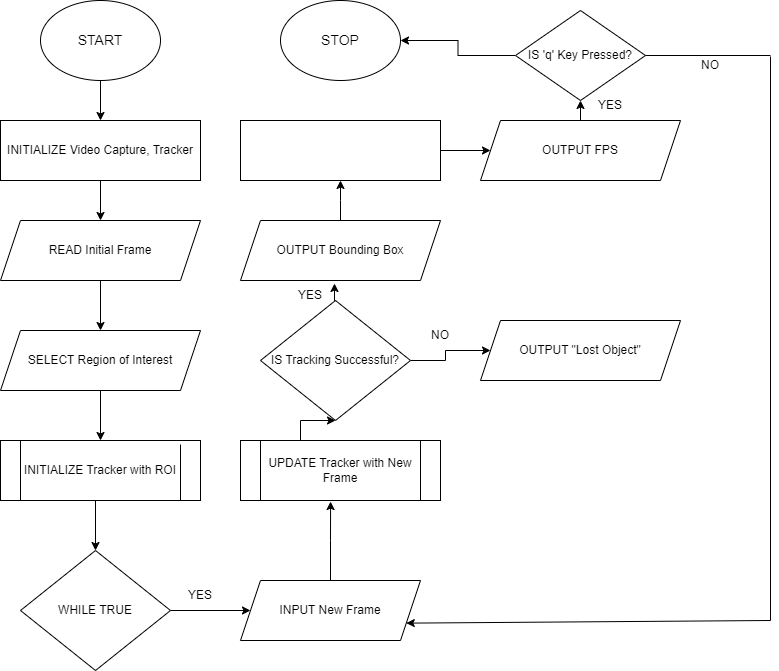

The diagram above was exported from draw.io. Its source (the exported page's mxGraphModel, read from the mxfile embedded in the PNG):
<mxGraphModel dx="880" dy="460" grid="1" gridSize="10" guides="1" tooltips="1" connect="1" arrows="1" fold="1" page="1" pageScale="1" pageWidth="850" pageHeight="1100" math="0" shadow="0">
  <root>
    <mxCell id="0" />
    <mxCell id="1" parent="0" />
    <mxCell id="8wLkNG2FuA9VCINP4zwh-30" style="edgeStyle=orthogonalEdgeStyle;rounded=0;orthogonalLoop=1;jettySize=auto;html=1;exitX=0.5;exitY=1;exitDx=0;exitDy=0;entryX=0.5;entryY=0;entryDx=0;entryDy=0;" edge="1" parent="1" source="8wLkNG2FuA9VCINP4zwh-1" target="8wLkNG2FuA9VCINP4zwh-3">
      <mxGeometry relative="1" as="geometry" />
    </mxCell>
    <mxCell id="8wLkNG2FuA9VCINP4zwh-1" value="&lt;font style=&quot;font-size: 14px;&quot;&gt;START&lt;/font&gt;" style="ellipse;whiteSpace=wrap;html=1;" vertex="1" parent="1">
      <mxGeometry x="80" width="120" height="80" as="geometry" />
    </mxCell>
    <mxCell id="8wLkNG2FuA9VCINP4zwh-31" style="edgeStyle=orthogonalEdgeStyle;rounded=0;orthogonalLoop=1;jettySize=auto;html=1;exitX=0.5;exitY=1;exitDx=0;exitDy=0;entryX=0.5;entryY=0;entryDx=0;entryDy=0;" edge="1" parent="1" source="8wLkNG2FuA9VCINP4zwh-3" target="8wLkNG2FuA9VCINP4zwh-4">
      <mxGeometry relative="1" as="geometry" />
    </mxCell>
    <mxCell id="8wLkNG2FuA9VCINP4zwh-3" value="INITIALIZE Video Capture, Tracker" style="rounded=0;whiteSpace=wrap;html=1;" vertex="1" parent="1">
      <mxGeometry x="40" y="120" width="200" height="60" as="geometry" />
    </mxCell>
    <mxCell id="8wLkNG2FuA9VCINP4zwh-32" style="edgeStyle=orthogonalEdgeStyle;rounded=0;orthogonalLoop=1;jettySize=auto;html=1;exitX=0.5;exitY=1;exitDx=0;exitDy=0;entryX=0.5;entryY=0;entryDx=0;entryDy=0;" edge="1" parent="1" source="8wLkNG2FuA9VCINP4zwh-4" target="8wLkNG2FuA9VCINP4zwh-5">
      <mxGeometry relative="1" as="geometry" />
    </mxCell>
    <mxCell id="8wLkNG2FuA9VCINP4zwh-4" value="&lt;font style=&quot;font-size: 12px;&quot;&gt;READ Initial Frame&lt;/font&gt;" style="shape=parallelogram;perimeter=parallelogramPerimeter;whiteSpace=wrap;html=1;fixedSize=1;" vertex="1" parent="1">
      <mxGeometry x="40" y="220" width="200" height="60" as="geometry" />
    </mxCell>
    <mxCell id="8wLkNG2FuA9VCINP4zwh-33" style="edgeStyle=orthogonalEdgeStyle;rounded=0;orthogonalLoop=1;jettySize=auto;html=1;exitX=0.5;exitY=1;exitDx=0;exitDy=0;entryX=0.5;entryY=0;entryDx=0;entryDy=0;" edge="1" parent="1" source="8wLkNG2FuA9VCINP4zwh-5" target="8wLkNG2FuA9VCINP4zwh-6">
      <mxGeometry relative="1" as="geometry" />
    </mxCell>
    <mxCell id="8wLkNG2FuA9VCINP4zwh-5" value="SELECT Region of Interest" style="shape=parallelogram;perimeter=parallelogramPerimeter;whiteSpace=wrap;html=1;fixedSize=1;" vertex="1" parent="1">
      <mxGeometry x="40" y="330" width="200" height="60" as="geometry" />
    </mxCell>
    <mxCell id="8wLkNG2FuA9VCINP4zwh-34" style="edgeStyle=orthogonalEdgeStyle;rounded=0;orthogonalLoop=1;jettySize=auto;html=1;exitX=0.46;exitY=1;exitDx=0;exitDy=0;entryX=0.5;entryY=0;entryDx=0;entryDy=0;exitPerimeter=0;" edge="1" parent="1" source="8wLkNG2FuA9VCINP4zwh-6" target="8wLkNG2FuA9VCINP4zwh-7">
      <mxGeometry relative="1" as="geometry">
        <Array as="points">
          <mxPoint x="135" y="500" />
        </Array>
      </mxGeometry>
    </mxCell>
    <mxCell id="8wLkNG2FuA9VCINP4zwh-6" value="&lt;font style=&quot;font-size: 12px;&quot;&gt;INITIALIZE Tracker with ROI&lt;/font&gt;" style="rounded=0;whiteSpace=wrap;html=1;" vertex="1" parent="1">
      <mxGeometry x="40" y="440" width="200" height="60" as="geometry" />
    </mxCell>
    <mxCell id="8wLkNG2FuA9VCINP4zwh-35" style="edgeStyle=orthogonalEdgeStyle;rounded=0;orthogonalLoop=1;jettySize=auto;html=1;exitX=1;exitY=0.5;exitDx=0;exitDy=0;" edge="1" parent="1" source="8wLkNG2FuA9VCINP4zwh-7" target="8wLkNG2FuA9VCINP4zwh-8">
      <mxGeometry relative="1" as="geometry" />
    </mxCell>
    <mxCell id="8wLkNG2FuA9VCINP4zwh-7" value="WHILE TRUE" style="rhombus;whiteSpace=wrap;html=1;" vertex="1" parent="1">
      <mxGeometry x="60" y="550" width="150" height="120" as="geometry" />
    </mxCell>
    <mxCell id="8wLkNG2FuA9VCINP4zwh-8" value="INPUT New Frame" style="shape=parallelogram;perimeter=parallelogramPerimeter;whiteSpace=wrap;html=1;fixedSize=1;" vertex="1" parent="1">
      <mxGeometry x="280" y="580" width="180" height="60" as="geometry" />
    </mxCell>
    <mxCell id="8wLkNG2FuA9VCINP4zwh-11" value="" style="endArrow=none;html=1;rounded=0;" edge="1" parent="1">
      <mxGeometry width="50" height="50" relative="1" as="geometry">
        <mxPoint x="60" y="500" as="sourcePoint" />
        <mxPoint x="60" y="440" as="targetPoint" />
      </mxGeometry>
    </mxCell>
    <mxCell id="8wLkNG2FuA9VCINP4zwh-12" value="" style="endArrow=none;html=1;rounded=0;entryX=0.9;entryY=0.067;entryDx=0;entryDy=0;entryPerimeter=0;exitX=0.9;exitY=1;exitDx=0;exitDy=0;exitPerimeter=0;" edge="1" parent="1" source="8wLkNG2FuA9VCINP4zwh-6" target="8wLkNG2FuA9VCINP4zwh-6">
      <mxGeometry width="50" height="50" relative="1" as="geometry">
        <mxPoint x="400" y="490" as="sourcePoint" />
        <mxPoint x="450" y="440" as="targetPoint" />
      </mxGeometry>
    </mxCell>
    <mxCell id="8wLkNG2FuA9VCINP4zwh-13" value="" style="rounded=0;whiteSpace=wrap;html=1;" vertex="1" parent="1">
      <mxGeometry x="280" y="440" width="200" height="60" as="geometry" />
    </mxCell>
    <mxCell id="8wLkNG2FuA9VCINP4zwh-38" style="edgeStyle=orthogonalEdgeStyle;rounded=0;orthogonalLoop=1;jettySize=auto;html=1;exitX=0.25;exitY=0;exitDx=0;exitDy=0;" edge="1" parent="1" source="8wLkNG2FuA9VCINP4zwh-14" target="8wLkNG2FuA9VCINP4zwh-19">
      <mxGeometry relative="1" as="geometry" />
    </mxCell>
    <mxCell id="8wLkNG2FuA9VCINP4zwh-14" value="UPDATE Tracker with New Frame" style="rounded=0;whiteSpace=wrap;html=1;" vertex="1" parent="1">
      <mxGeometry x="300" y="440" width="160" height="60" as="geometry" />
    </mxCell>
    <mxCell id="8wLkNG2FuA9VCINP4zwh-40" style="edgeStyle=orthogonalEdgeStyle;rounded=0;orthogonalLoop=1;jettySize=auto;html=1;exitX=1;exitY=0.5;exitDx=0;exitDy=0;entryX=0;entryY=0.5;entryDx=0;entryDy=0;" edge="1" parent="1" source="8wLkNG2FuA9VCINP4zwh-19" target="8wLkNG2FuA9VCINP4zwh-23">
      <mxGeometry relative="1" as="geometry" />
    </mxCell>
    <mxCell id="8wLkNG2FuA9VCINP4zwh-19" value="IS Tracking Successful?" style="rhombus;whiteSpace=wrap;html=1;" vertex="1" parent="1">
      <mxGeometry x="300" y="300" width="150" height="120" as="geometry" />
    </mxCell>
    <mxCell id="8wLkNG2FuA9VCINP4zwh-41" style="edgeStyle=orthogonalEdgeStyle;rounded=0;orthogonalLoop=1;jettySize=auto;html=1;exitX=0.5;exitY=0;exitDx=0;exitDy=0;entryX=0.5;entryY=1;entryDx=0;entryDy=0;" edge="1" parent="1" source="8wLkNG2FuA9VCINP4zwh-22">
      <mxGeometry relative="1" as="geometry">
        <mxPoint x="380" y="180" as="targetPoint" />
      </mxGeometry>
    </mxCell>
    <mxCell id="8wLkNG2FuA9VCINP4zwh-22" value="OUTPUT Bounding Box" style="shape=parallelogram;perimeter=parallelogramPerimeter;whiteSpace=wrap;html=1;fixedSize=1;" vertex="1" parent="1">
      <mxGeometry x="280" y="220" width="200" height="60" as="geometry" />
    </mxCell>
    <mxCell id="8wLkNG2FuA9VCINP4zwh-23" value="OUTPUT &quot;Lost Object&quot;" style="shape=parallelogram;perimeter=parallelogramPerimeter;whiteSpace=wrap;html=1;fixedSize=1;" vertex="1" parent="1">
      <mxGeometry x="520" y="320" width="200" height="60" as="geometry" />
    </mxCell>
    <mxCell id="8wLkNG2FuA9VCINP4zwh-42" style="edgeStyle=orthogonalEdgeStyle;rounded=0;orthogonalLoop=1;jettySize=auto;html=1;exitX=1;exitY=0.5;exitDx=0;exitDy=0;" edge="1" parent="1" source="8wLkNG2FuA9VCINP4zwh-24" target="8wLkNG2FuA9VCINP4zwh-27">
      <mxGeometry relative="1" as="geometry" />
    </mxCell>
    <mxCell id="8wLkNG2FuA9VCINP4zwh-24" value="" style="rounded=0;whiteSpace=wrap;html=1;" vertex="1" parent="1">
      <mxGeometry x="280" y="120" width="200" height="60" as="geometry" />
    </mxCell>
    <mxCell id="8wLkNG2FuA9VCINP4zwh-43" style="edgeStyle=orthogonalEdgeStyle;rounded=0;orthogonalLoop=1;jettySize=auto;html=1;exitX=0.5;exitY=0;exitDx=0;exitDy=0;entryX=0.5;entryY=1;entryDx=0;entryDy=0;" edge="1" parent="1" source="8wLkNG2FuA9VCINP4zwh-27" target="8wLkNG2FuA9VCINP4zwh-28">
      <mxGeometry relative="1" as="geometry" />
    </mxCell>
    <mxCell id="8wLkNG2FuA9VCINP4zwh-27" value="OUTPUT FPS" style="shape=parallelogram;perimeter=parallelogramPerimeter;whiteSpace=wrap;html=1;fixedSize=1;" vertex="1" parent="1">
      <mxGeometry x="520" y="120" width="200" height="60" as="geometry" />
    </mxCell>
    <mxCell id="8wLkNG2FuA9VCINP4zwh-44" value="" style="edgeStyle=orthogonalEdgeStyle;rounded=0;orthogonalLoop=1;jettySize=auto;html=1;" edge="1" parent="1" source="8wLkNG2FuA9VCINP4zwh-28" target="8wLkNG2FuA9VCINP4zwh-29">
      <mxGeometry relative="1" as="geometry" />
    </mxCell>
    <mxCell id="8wLkNG2FuA9VCINP4zwh-28" value="IS 'q' Key Pressed?" style="rhombus;whiteSpace=wrap;html=1;" vertex="1" parent="1">
      <mxGeometry x="555" y="10" width="130" height="90" as="geometry" />
    </mxCell>
    <mxCell id="8wLkNG2FuA9VCINP4zwh-29" value="&lt;span style=&quot;font-size: 14px;&quot;&gt;STOP&lt;/span&gt;" style="ellipse;whiteSpace=wrap;html=1;" vertex="1" parent="1">
      <mxGeometry x="320" width="120" height="80" as="geometry" />
    </mxCell>
    <mxCell id="8wLkNG2FuA9VCINP4zwh-37" style="edgeStyle=orthogonalEdgeStyle;rounded=0;orthogonalLoop=1;jettySize=auto;html=1;exitX=0.5;exitY=0;exitDx=0;exitDy=0;entryX=0.438;entryY=1.017;entryDx=0;entryDy=0;entryPerimeter=0;" edge="1" parent="1" source="8wLkNG2FuA9VCINP4zwh-8" target="8wLkNG2FuA9VCINP4zwh-14">
      <mxGeometry relative="1" as="geometry" />
    </mxCell>
    <mxCell id="8wLkNG2FuA9VCINP4zwh-39" style="edgeStyle=orthogonalEdgeStyle;rounded=0;orthogonalLoop=1;jettySize=auto;html=1;exitX=0.5;exitY=0;exitDx=0;exitDy=0;entryX=0.47;entryY=1.05;entryDx=0;entryDy=0;entryPerimeter=0;" edge="1" parent="1" source="8wLkNG2FuA9VCINP4zwh-19" target="8wLkNG2FuA9VCINP4zwh-22">
      <mxGeometry relative="1" as="geometry" />
    </mxCell>
    <mxCell id="8wLkNG2FuA9VCINP4zwh-46" value="" style="endArrow=none;html=1;rounded=0;exitX=1;exitY=0.5;exitDx=0;exitDy=0;" edge="1" parent="1" source="8wLkNG2FuA9VCINP4zwh-28">
      <mxGeometry width="50" height="50" relative="1" as="geometry">
        <mxPoint x="740" y="65" as="sourcePoint" />
        <mxPoint x="810" y="55" as="targetPoint" />
      </mxGeometry>
    </mxCell>
    <mxCell id="8wLkNG2FuA9VCINP4zwh-47" value="" style="endArrow=none;html=1;rounded=0;" edge="1" parent="1">
      <mxGeometry width="50" height="50" relative="1" as="geometry">
        <mxPoint x="810" y="620" as="sourcePoint" />
        <mxPoint x="810" y="56" as="targetPoint" />
      </mxGeometry>
    </mxCell>
    <mxCell id="8wLkNG2FuA9VCINP4zwh-50" value="" style="endArrow=classic;html=1;rounded=0;entryX=1;entryY=0.75;entryDx=0;entryDy=0;" edge="1" parent="1" target="8wLkNG2FuA9VCINP4zwh-8">
      <mxGeometry width="50" height="50" relative="1" as="geometry">
        <mxPoint x="810" y="620" as="sourcePoint" />
        <mxPoint x="760" y="580" as="targetPoint" />
      </mxGeometry>
    </mxCell>
    <mxCell id="8wLkNG2FuA9VCINP4zwh-51" value="NO&lt;span style=&quot;color: rgba(0, 0, 0, 0); font-family: monospace; font-size: 0px; text-align: start; text-wrap: nowrap;&quot;&gt;%3CmxGraphModel%3E%3Croot%3E%3CmxCell%20id%3D%220%22%2F%3E%3CmxCell%20id%3D%221%22%20parent%3D%220%22%2F%3E%3CmxCell%20id%3D%222%22%20value%3D%22%26lt%3Bfont%20style%3D%26quot%3Bfont-size%3A%2014px%3B%26quot%3B%26gt%3BSTART%26lt%3B%2Ffont%26gt%3B%22%20style%3D%22ellipse%3BwhiteSpace%3Dwrap%3Bhtml%3D1%3B%22%20vertex%3D%221%22%20parent%3D%221%22%3E%3CmxGeometry%20x%3D%2280%22%20width%3D%22120%22%20height%3D%2280%22%20as%3D%22geometry%22%2F%3E%3C%2FmxCell%3E%3C%2Froot%3E%3C%2FmxGraphModel%3E&lt;/span&gt;" style="text;strokeColor=none;align=center;fillColor=none;html=1;verticalAlign=middle;whiteSpace=wrap;rounded=0;" vertex="1" parent="1">
      <mxGeometry x="450" y="320" width="60" height="30" as="geometry" />
    </mxCell>
    <mxCell id="8wLkNG2FuA9VCINP4zwh-52" value="YES" style="text;strokeColor=none;align=center;fillColor=none;html=1;verticalAlign=middle;whiteSpace=wrap;rounded=0;" vertex="1" parent="1">
      <mxGeometry x="320" y="280" width="60" height="30" as="geometry" />
    </mxCell>
    <mxCell id="8wLkNG2FuA9VCINP4zwh-53" value="YES" style="text;strokeColor=none;align=center;fillColor=none;html=1;verticalAlign=middle;whiteSpace=wrap;rounded=0;" vertex="1" parent="1">
      <mxGeometry x="620" y="90" width="60" height="30" as="geometry" />
    </mxCell>
    <mxCell id="8wLkNG2FuA9VCINP4zwh-54" value="NO&lt;span style=&quot;color: rgba(0, 0, 0, 0); font-family: monospace; font-size: 0px; text-align: start; text-wrap: nowrap;&quot;&gt;%3CmxGraphModel%3E%3Croot%3E%3CmxCell%20id%3D%220%22%2F%3E%3CmxCell%20id%3D%221%22%20parent%3D%220%22%2F%3E%3CmxCell%20id%3D%222%22%20value%3D%22%26lt%3Bfont%20style%3D%26quot%3Bfont-size%3A%2014px%3B%26quot%3B%26gt%3BSTART%26lt%3B%2Ffont%26gt%3B%22%20style%3D%22ellipse%3BwhiteSpace%3Dwrap%3Bhtml%3D1%3B%22%20vertex%3D%221%22%20parent%3D%221%22%3E%3CmxGeometry%20x%3D%2280%22%20width%3D%22120%22%20height%3D%2280%22%20as%3D%22geometry%22%2F%3E%3C%2FmxCell%3E%3C%2Froot%3E%3C%2FmxGraphModel%3E&lt;/span&gt;" style="text;strokeColor=none;align=center;fillColor=none;html=1;verticalAlign=middle;whiteSpace=wrap;rounded=0;" vertex="1" parent="1">
      <mxGeometry x="720" y="50" width="60" height="30" as="geometry" />
    </mxCell>
    <mxCell id="8wLkNG2FuA9VCINP4zwh-55" value="YES" style="text;strokeColor=none;align=center;fillColor=none;html=1;verticalAlign=middle;whiteSpace=wrap;rounded=0;" vertex="1" parent="1">
      <mxGeometry x="210" y="580" width="60" height="30" as="geometry" />
    </mxCell>
  </root>
</mxGraphModel>